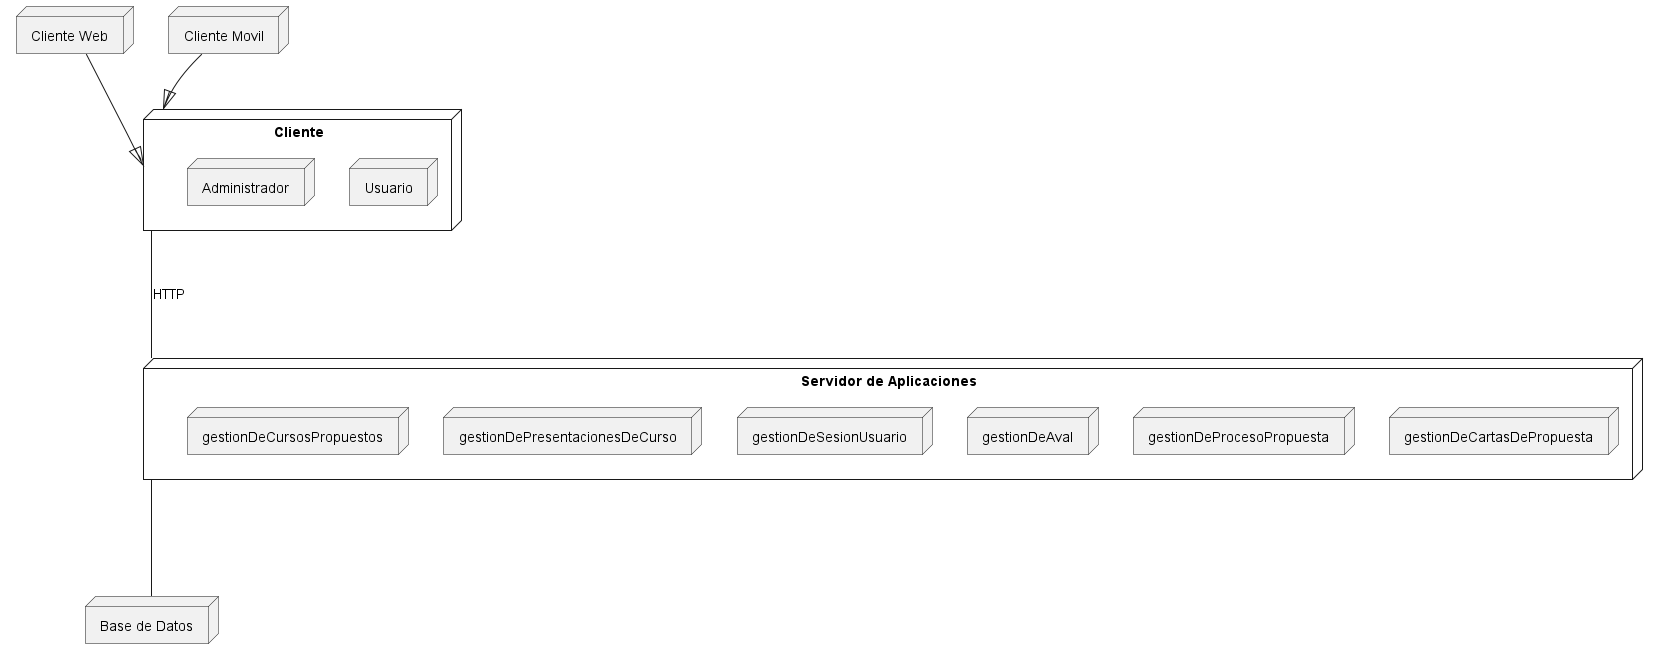

The diagram above was rendered by PlantUML. Its source (embedded in the PNG):
@startuml DiagramaDeDespliegue

node "Cliente" as client {
  node "Usuario" {
  }
  node "Administrador" {
  }
}

node "Cliente Web" as webClient {
  
}

node "Cliente Movil" as mobileClient {
  
}

node "Servidor de Aplicaciones" as appServer {
  node "gestionDeCartasDePropuesta" {
    ' [GenerarCartaDeCompromiso]
    ' [FirmarCartaDeIntencion]
  }
  
  node "gestionDeProcesoPropuesta" {
    ' [RegistrarRecaudos]
    ' [CargarFormulacionDelCursoDeExtension]
  }

  node "gestionDeAval" {
    ' [EvaluarInformacionConsignada]
    ' [ResponderEvaluacionDeAval]
  }

  node "gestionDeSesionUsuario" {
    ' [IniciarSesion]
    ' [Registrarse]
    ' [VerDashboard]
    ' [CerrarSesion]
  }

  node "gestionDePresentacionesDeCurso" {
    ' [PresentarCronogramaDeEjecucion]
    ' [PresentarEstructuraDeCostosEIngreso]
  }

  node "gestionDeCursosPropuestos" {
    ' [VerEstadoDeAval]
    ' [VerCursosPropuestos]
    ' [VerExpediente]
  }
}

node "Base de Datos" as db {
  ' node "CourseManagerUCV" {
  ' }
}
webClient --|> client
mobileClient --|> client
client -d-- appServer : HTTP
appServer -d-- db

@enduml